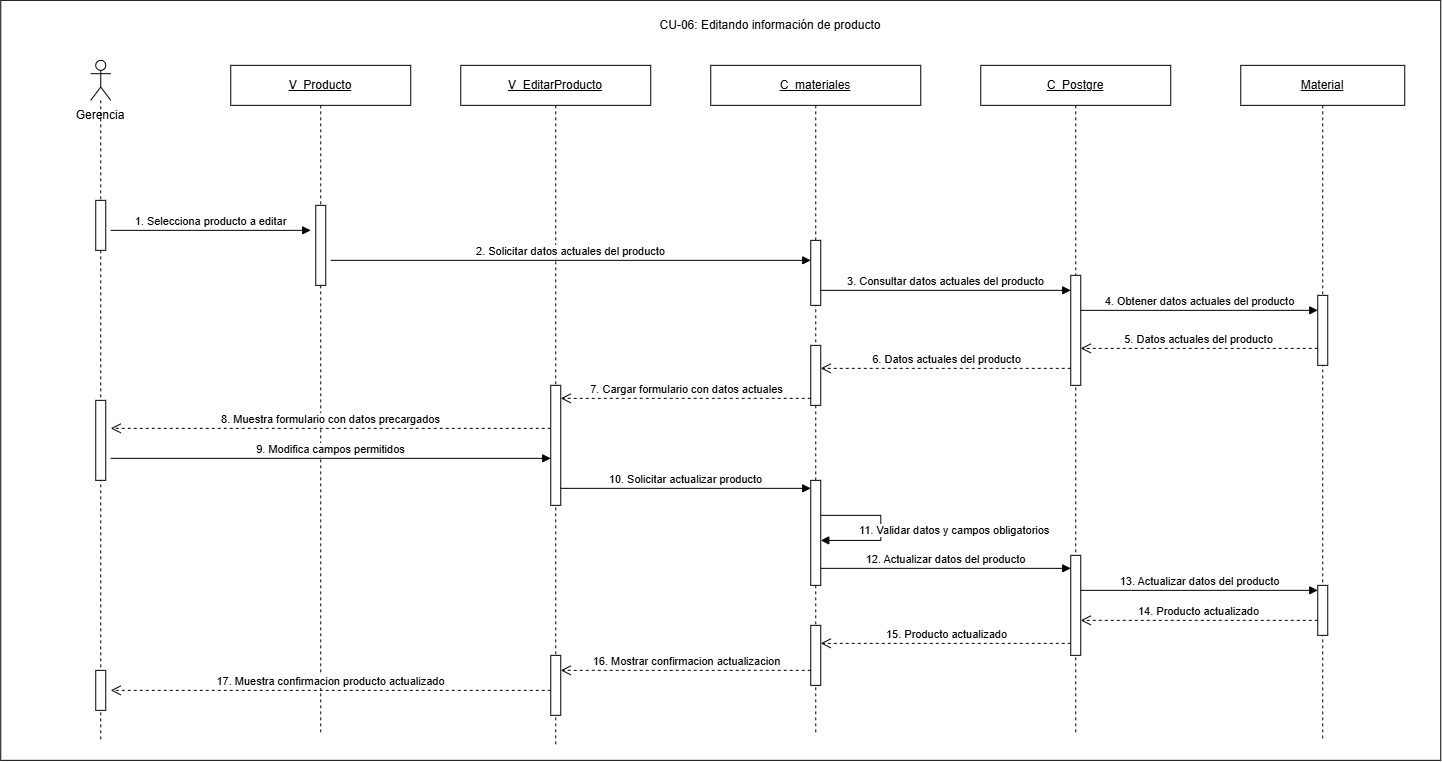

The diagram above was exported from draw.io. Its source (the exported page's mxGraphModel, read from the mxfile embedded in the PNG):
<mxGraphModel dx="1879" dy="927" grid="1" gridSize="10" guides="1" tooltips="1" connect="1" arrows="1" fold="1" page="1" pageScale="1" pageWidth="827" pageHeight="1169" math="0" shadow="0">
  <root>
    <mxCell id="0" />
    <mxCell id="1" parent="0" />
    <mxCell id="CerR-tJVu4cGMf1x4l4c-37" parent="1" style="rounded=0;whiteSpace=wrap;html=1;" value="" vertex="1">
      <mxGeometry height="760" width="1440" x="480" y="670" as="geometry" />
    </mxCell>
    <mxCell id="CerR-tJVu4cGMf1x4l4c-39" parent="1" style="text;html=1;whiteSpace=wrap;strokeColor=none;fillColor=none;align=center;verticalAlign=middle;rounded=0;" value="CU-06: Editando información de producto" vertex="1">
      <mxGeometry height="30" width="300" x="1100" y="680" as="geometry" />
    </mxCell>
    <mxCell id="CerR-tJVu4cGMf1x4l4c-40" parent="1" style="text;html=1;whiteSpace=wrap;strokeColor=none;fillColor=none;align=center;verticalAlign=middle;rounded=0;" value="Gerencia" vertex="1">
      <mxGeometry height="30" width="80" x="540" y="770" as="geometry" />
    </mxCell>
    <mxCell id="CerR-tJVu4cGMf1x4l4c-41" parent="1" style="shape=umlLifeline;perimeter=lifelinePerimeter;whiteSpace=wrap;html=1;container=1;dropTarget=0;collapsible=0;recursiveResize=0;outlineConnect=0;portConstraint=eastwest;participant=umlActor;" value="" vertex="1">
      <mxGeometry height="680" width="20" x="570" y="730" as="geometry" />
    </mxCell>
    <mxCell id="CerR-tJVu4cGMf1x4l4c-42" parent="CerR-tJVu4cGMf1x4l4c-41" style="html=1;points=[[0,0,0,0,5],[0,1,0,0,-5],[1,0,0,0,5],[1,1,0,0,-5]];perimeter=orthogonalPerimeter;outlineConnect=0;targetShapes=umlLifeline;portConstraint=eastwest;" value="" vertex="1">
      <mxGeometry height="50" width="10" x="5" y="140" as="geometry" />
    </mxCell>
    <mxCell id="h9PMXbf8KSi4AlvMQh8o-1" parent="CerR-tJVu4cGMf1x4l4c-41" style="html=1;points=[[0,0,0,0,5],[0,1,0,0,-5],[1,0,0,0,5],[1,1,0,0,-5]];perimeter=orthogonalPerimeter;outlineConnect=0;targetShapes=umlLifeline;portConstraint=eastwest;" value="" vertex="1">
      <mxGeometry height="80" width="10" x="5" y="340" as="geometry" />
    </mxCell>
    <mxCell id="h9PMXbf8KSi4AlvMQh8o-2" parent="CerR-tJVu4cGMf1x4l4c-41" style="html=1;points=[[0,0,0,0,5],[0,1,0,0,-5],[1,0,0,0,5],[1,1,0,0,-5]];perimeter=orthogonalPerimeter;outlineConnect=0;targetShapes=umlLifeline;portConstraint=eastwest;" value="" vertex="1">
      <mxGeometry height="40" width="10" x="5" y="610" as="geometry" />
    </mxCell>
    <mxCell id="CerR-tJVu4cGMf1x4l4c-43" parent="1" style="shape=umlLifeline;perimeter=lifelinePerimeter;whiteSpace=wrap;html=1;container=1;dropTarget=0;collapsible=0;recursiveResize=0;outlineConnect=0;portConstraint=eastwest;" value="&lt;u&gt;V_Producto&lt;/u&gt;" vertex="1">
      <mxGeometry height="670" width="180" x="710" y="735" as="geometry" />
    </mxCell>
    <mxCell id="CerR-tJVu4cGMf1x4l4c-44" parent="CerR-tJVu4cGMf1x4l4c-43" style="html=1;points=[[0,0,0,0,5],[0,1,0,0,-5],[1,0,0,0,5],[1,1,0,0,-5]];perimeter=orthogonalPerimeter;outlineConnect=0;targetShapes=umlLifeline;portConstraint=eastwest;" value="" vertex="1">
      <mxGeometry height="80" width="10" x="85" y="140" as="geometry" />
    </mxCell>
    <mxCell id="CerR-tJVu4cGMf1x4l4c-45" parent="1" style="shape=umlLifeline;perimeter=lifelinePerimeter;whiteSpace=wrap;html=1;container=1;dropTarget=0;collapsible=0;recursiveResize=0;outlineConnect=0;portConstraint=eastwest;" value="&lt;u&gt;V_EditarProducto&lt;/u&gt;" vertex="1">
      <mxGeometry height="680" width="190" x="940" y="735" as="geometry" />
    </mxCell>
    <mxCell id="CerR-tJVu4cGMf1x4l4c-46" parent="CerR-tJVu4cGMf1x4l4c-45" style="html=1;points=[[0,0,0,0,5],[0,1,0,0,-5],[1,0,0,0,5],[1,1,0,0,-5]];perimeter=orthogonalPerimeter;outlineConnect=0;targetShapes=umlLifeline;portConstraint=eastwest;" value="" vertex="1">
      <mxGeometry height="120" width="10" x="90" y="320" as="geometry" />
    </mxCell>
    <mxCell id="CerR-tJVu4cGMf1x4l4c-47" parent="CerR-tJVu4cGMf1x4l4c-45" style="html=1;points=[[0,0,0,0,5],[0,1,0,0,-5],[1,0,0,0,5],[1,1,0,0,-5]];perimeter=orthogonalPerimeter;outlineConnect=0;targetShapes=umlLifeline;portConstraint=eastwest;" value="" vertex="1">
      <mxGeometry height="60" width="10" x="90" y="590" as="geometry" />
    </mxCell>
    <mxCell id="CerR-tJVu4cGMf1x4l4c-48" parent="1" style="shape=umlLifeline;perimeter=lifelinePerimeter;whiteSpace=wrap;html=1;container=1;dropTarget=0;collapsible=0;recursiveResize=0;outlineConnect=0;portConstraint=eastwest;" value="&lt;u&gt;C_&lt;/u&gt;&lt;u&gt;materiales&lt;/u&gt;" vertex="1">
      <mxGeometry height="670" width="210" x="1190" y="735" as="geometry" />
    </mxCell>
    <mxCell id="h9PMXbf8KSi4AlvMQh8o-3" parent="CerR-tJVu4cGMf1x4l4c-48" style="html=1;points=[[0,0,0,0,5],[0,1,0,0,-5],[1,0,0,0,5],[1,1,0,0,-5]];perimeter=orthogonalPerimeter;outlineConnect=0;targetShapes=umlLifeline;portConstraint=eastwest;" value="" vertex="1">
      <mxGeometry height="65" width="10" x="100" y="175" as="geometry" />
    </mxCell>
    <mxCell id="h9PMXbf8KSi4AlvMQh8o-7" parent="CerR-tJVu4cGMf1x4l4c-48" style="html=1;points=[[0,0,0,0,5],[0,1,0,0,-5],[1,0,0,0,5],[1,1,0,0,-5]];perimeter=orthogonalPerimeter;outlineConnect=0;targetShapes=umlLifeline;portConstraint=eastwest;" value="" vertex="1">
      <mxGeometry height="105" width="10" x="100" y="415" as="geometry" />
    </mxCell>
    <mxCell id="CerR-tJVu4cGMf1x4l4c-66" edge="1" parent="CerR-tJVu4cGMf1x4l4c-48" source="h9PMXbf8KSi4AlvMQh8o-7" style="html=1;align=left;spacingLeft=2;endArrow=block;rounded=0;edgeStyle=orthogonalEdgeStyle;curved=0;" target="h9PMXbf8KSi4AlvMQh8o-7" value="11. Validar datos y campos obligatorios">
      <mxGeometry relative="1" x="0.5202" y="-10" as="geometry">
        <mxPoint as="offset" />
        <Array as="points">
          <mxPoint x="170" y="450" />
          <mxPoint x="170" y="475" />
        </Array>
        <mxPoint x="120" y="450" as="sourcePoint" />
        <mxPoint x="120" y="475" as="targetPoint" />
      </mxGeometry>
    </mxCell>
    <mxCell id="h9PMXbf8KSi4AlvMQh8o-8" parent="CerR-tJVu4cGMf1x4l4c-48" style="html=1;points=[[0,0,0,0,5],[0,1,0,0,-5],[1,0,0,0,5],[1,1,0,0,-5]];perimeter=orthogonalPerimeter;outlineConnect=0;targetShapes=umlLifeline;portConstraint=eastwest;" value="" vertex="1">
      <mxGeometry height="60" width="10" x="100" y="280" as="geometry" />
    </mxCell>
    <mxCell id="h9PMXbf8KSi4AlvMQh8o-9" parent="CerR-tJVu4cGMf1x4l4c-48" style="html=1;points=[[0,0,0,0,5],[0,1,0,0,-5],[1,0,0,0,5],[1,1,0,0,-5]];perimeter=orthogonalPerimeter;outlineConnect=0;targetShapes=umlLifeline;portConstraint=eastwest;" value="" vertex="1">
      <mxGeometry height="60" width="10" x="100" y="560" as="geometry" />
    </mxCell>
    <mxCell id="CerR-tJVu4cGMf1x4l4c-50" parent="1" style="shape=umlLifeline;perimeter=lifelinePerimeter;whiteSpace=wrap;html=1;container=1;dropTarget=0;collapsible=0;recursiveResize=0;outlineConnect=0;portConstraint=eastwest;" value="&lt;u&gt;C_&lt;/u&gt;&lt;u&gt;Postgre&lt;/u&gt;" vertex="1">
      <mxGeometry height="670" width="190" x="1460" y="735" as="geometry" />
    </mxCell>
    <mxCell id="CerR-tJVu4cGMf1x4l4c-51" parent="CerR-tJVu4cGMf1x4l4c-50" style="html=1;points=[[0,0,0,0,5],[0,1,0,0,-5],[1,0,0,0,5],[1,1,0,0,-5]];perimeter=orthogonalPerimeter;outlineConnect=0;targetShapes=umlLifeline;portConstraint=eastwest;" value="" vertex="1">
      <mxGeometry height="110" width="10" x="90" y="210" as="geometry" />
    </mxCell>
    <mxCell id="h9PMXbf8KSi4AlvMQh8o-6" parent="CerR-tJVu4cGMf1x4l4c-50" style="html=1;points=[[0,0,0,0,5],[0,1,0,0,-5],[1,0,0,0,5],[1,1,0,0,-5]];perimeter=orthogonalPerimeter;outlineConnect=0;targetShapes=umlLifeline;portConstraint=eastwest;" value="" vertex="1">
      <mxGeometry height="100" width="10" x="90" y="490" as="geometry" />
    </mxCell>
    <mxCell id="CerR-tJVu4cGMf1x4l4c-52" parent="1" style="shape=umlLifeline;perimeter=lifelinePerimeter;whiteSpace=wrap;html=1;container=1;dropTarget=0;collapsible=0;recursiveResize=0;outlineConnect=0;portConstraint=eastwest;" value="&lt;u&gt;Material&lt;/u&gt;" vertex="1">
      <mxGeometry height="675" width="164" x="1720" y="735" as="geometry" />
    </mxCell>
    <mxCell id="CerR-tJVu4cGMf1x4l4c-53" parent="CerR-tJVu4cGMf1x4l4c-52" style="html=1;points=[[0,0,0,0,5],[0,1,0,0,-5],[1,0,0,0,5],[1,1,0,0,-5]];perimeter=orthogonalPerimeter;outlineConnect=0;targetShapes=umlLifeline;portConstraint=eastwest;" value="" vertex="1">
      <mxGeometry height="70" width="10" x="77" y="230" as="geometry" />
    </mxCell>
    <mxCell id="h9PMXbf8KSi4AlvMQh8o-5" parent="CerR-tJVu4cGMf1x4l4c-52" style="html=1;points=[[0,0,0,0,5],[0,1,0,0,-5],[1,0,0,0,5],[1,1,0,0,-5]];perimeter=orthogonalPerimeter;outlineConnect=0;targetShapes=umlLifeline;portConstraint=eastwest;" value="" vertex="1">
      <mxGeometry height="50" width="10" x="77" y="520" as="geometry" />
    </mxCell>
    <mxCell id="CerR-tJVu4cGMf1x4l4c-56" edge="1" parent="1" style="html=1;verticalAlign=bottom;endArrow=block;curved=0;rounded=0;" value="1. Selecciona producto a editar">
      <mxGeometry relative="1" as="geometry">
        <mxPoint x="590" y="900" as="sourcePoint" />
        <mxPoint x="790" y="900" as="targetPoint" />
      </mxGeometry>
    </mxCell>
    <mxCell id="CerR-tJVu4cGMf1x4l4c-57" edge="1" parent="1" style="html=1;verticalAlign=bottom;endArrow=block;curved=0;rounded=0;" value="2. Solicitar datos actuales del producto">
      <mxGeometry relative="1" as="geometry">
        <mxPoint x="810" y="930" as="sourcePoint" />
        <mxPoint x="1290" y="930" as="targetPoint" />
      </mxGeometry>
    </mxCell>
    <mxCell id="CerR-tJVu4cGMf1x4l4c-58" edge="1" parent="1" source="h9PMXbf8KSi4AlvMQh8o-3" style="html=1;verticalAlign=bottom;endArrow=block;curved=0;rounded=0;" value="3. Consultar datos actuales del producto">
      <mxGeometry relative="1" as="geometry">
        <mxPoint x="1305" y="960" as="sourcePoint" />
        <mxPoint x="1550" y="960" as="targetPoint" />
      </mxGeometry>
    </mxCell>
    <mxCell id="CerR-tJVu4cGMf1x4l4c-59" edge="1" parent="1" source="CerR-tJVu4cGMf1x4l4c-51" style="html=1;verticalAlign=bottom;endArrow=block;curved=0;rounded=0;" target="CerR-tJVu4cGMf1x4l4c-53" value="4. Obtener datos actuales del producto">
      <mxGeometry relative="1" as="geometry">
        <Array as="points">
          <mxPoint x="1780" y="980" />
        </Array>
        <mxPoint x="1565" y="985" as="sourcePoint" />
        <mxPoint x="1790" y="985" as="targetPoint" />
      </mxGeometry>
    </mxCell>
    <mxCell id="CerR-tJVu4cGMf1x4l4c-60" edge="1" parent="1" source="CerR-tJVu4cGMf1x4l4c-53" style="html=1;verticalAlign=bottom;endArrow=open;dashed=1;endSize=8;curved=0;rounded=0;entryX=1;entryY=0.664;entryDx=0;entryDy=0;entryPerimeter=0;" target="CerR-tJVu4cGMf1x4l4c-51" value="5. Datos actuales del producto">
      <mxGeometry relative="1" as="geometry">
        <mxPoint x="1790" y="1013" as="sourcePoint" />
        <mxPoint x="1565" y="1013" as="targetPoint" />
      </mxGeometry>
    </mxCell>
    <mxCell id="CerR-tJVu4cGMf1x4l4c-61" edge="1" parent="1" style="html=1;verticalAlign=bottom;endArrow=open;dashed=1;endSize=8;curved=0;rounded=0;" target="h9PMXbf8KSi4AlvMQh8o-8" value="6. Datos actuales del producto">
      <mxGeometry relative="1" as="geometry">
        <mxPoint x="1550" y="1038" as="sourcePoint" />
        <mxPoint x="1305" y="1038" as="targetPoint" />
      </mxGeometry>
    </mxCell>
    <mxCell id="CerR-tJVu4cGMf1x4l4c-62" edge="1" parent="1" style="html=1;verticalAlign=bottom;endArrow=open;dashed=1;endSize=8;curved=0;rounded=0;" value="7. Cargar formulario con datos actuales">
      <mxGeometry relative="1" as="geometry">
        <mxPoint x="1290" y="1068" as="sourcePoint" />
        <mxPoint x="1040" y="1068" as="targetPoint" />
      </mxGeometry>
    </mxCell>
    <mxCell id="CerR-tJVu4cGMf1x4l4c-63" edge="1" parent="1" style="html=1;verticalAlign=bottom;endArrow=open;dashed=1;endSize=8;curved=0;rounded=0;" value="8. Muestra formulario con datos precargados">
      <mxGeometry relative="1" as="geometry">
        <mxPoint x="1030" y="1098" as="sourcePoint" />
        <mxPoint x="590" y="1098" as="targetPoint" />
      </mxGeometry>
    </mxCell>
    <mxCell id="CerR-tJVu4cGMf1x4l4c-64" edge="1" parent="1" style="html=1;verticalAlign=bottom;endArrow=block;curved=0;rounded=0;" value="9. Modifica campos permitidos">
      <mxGeometry relative="1" as="geometry">
        <mxPoint x="590" y="1128" as="sourcePoint" />
        <mxPoint x="1030" y="1128" as="targetPoint" />
      </mxGeometry>
    </mxCell>
    <mxCell id="CerR-tJVu4cGMf1x4l4c-65" edge="1" parent="1" style="html=1;verticalAlign=bottom;endArrow=block;curved=0;rounded=0;" value="10. Solicitar actualizar producto">
      <mxGeometry relative="1" as="geometry">
        <mxPoint x="1040" y="1158" as="sourcePoint" />
        <mxPoint x="1290" y="1158" as="targetPoint" />
      </mxGeometry>
    </mxCell>
    <mxCell id="CerR-tJVu4cGMf1x4l4c-67" edge="1" parent="1" source="h9PMXbf8KSi4AlvMQh8o-7" style="html=1;verticalAlign=bottom;endArrow=block;curved=0;rounded=0;" value="12. Actualizar datos del producto">
      <mxGeometry relative="1" as="geometry">
        <mxPoint x="1305" y="1238" as="sourcePoint" />
        <mxPoint x="1550" y="1238" as="targetPoint" />
      </mxGeometry>
    </mxCell>
    <mxCell id="CerR-tJVu4cGMf1x4l4c-68" edge="1" parent="1" style="html=1;verticalAlign=bottom;endArrow=block;curved=0;rounded=0;" value="13. Actualizar datos del producto">
      <mxGeometry relative="1" as="geometry">
        <mxPoint x="1560" y="1260" as="sourcePoint" />
        <mxPoint x="1797" y="1260" as="targetPoint" />
      </mxGeometry>
    </mxCell>
    <mxCell id="CerR-tJVu4cGMf1x4l4c-69" edge="1" parent="1" style="html=1;verticalAlign=bottom;endArrow=open;dashed=1;endSize=8;curved=0;rounded=0;" value="14. Producto actualizado">
      <mxGeometry relative="1" as="geometry">
        <mxPoint x="1797" y="1290" as="sourcePoint" />
        <mxPoint x="1560" y="1290" as="targetPoint" />
      </mxGeometry>
    </mxCell>
    <mxCell id="CerR-tJVu4cGMf1x4l4c-70" edge="1" parent="1" style="html=1;verticalAlign=bottom;endArrow=open;dashed=1;endSize=8;curved=0;rounded=0;" target="h9PMXbf8KSi4AlvMQh8o-9" value="15. Producto actualizado">
      <mxGeometry relative="1" as="geometry">
        <mxPoint x="1550" y="1313" as="sourcePoint" />
        <mxPoint x="1305" y="1313" as="targetPoint" />
      </mxGeometry>
    </mxCell>
    <mxCell id="CerR-tJVu4cGMf1x4l4c-71" edge="1" parent="1" style="html=1;verticalAlign=bottom;endArrow=open;dashed=1;endSize=8;curved=0;rounded=0;" value="16. Mostrar confirmacion actualizacion">
      <mxGeometry relative="1" as="geometry">
        <mxPoint x="1290" y="1340" as="sourcePoint" />
        <mxPoint x="1040" y="1340" as="targetPoint" />
      </mxGeometry>
    </mxCell>
    <mxCell id="CerR-tJVu4cGMf1x4l4c-72" edge="1" parent="1" style="html=1;verticalAlign=bottom;endArrow=open;dashed=1;endSize=8;curved=0;rounded=0;" value="17. Muestra confirmacion producto actualizado">
      <mxGeometry relative="1" as="geometry">
        <mxPoint x="1030" y="1360" as="sourcePoint" />
        <mxPoint x="590" y="1360" as="targetPoint" />
      </mxGeometry>
    </mxCell>
  </root>
</mxGraphModel>